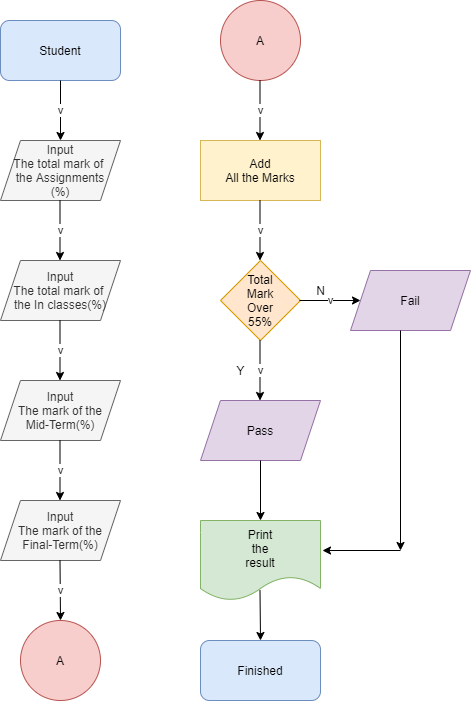

The diagram above was exported from draw.io. Its source (the exported page's mxGraphModel, read from the mxfile embedded in the PNG):
<mxGraphModel dx="1422" dy="794" grid="1" gridSize="10" guides="1" tooltips="1" connect="1" arrows="1" fold="1" page="1" pageScale="1" pageWidth="850" pageHeight="1100" math="0" shadow="0">
  <root>
    <mxCell id="0" />
    <mxCell id="1" parent="0" />
    <mxCell id="M4pMnrLOFQBbdnza_sew-1" value="Add&lt;br&gt;All the Marks" style="rounded=0;whiteSpace=wrap;html=1;fillColor=#fff2cc;strokeColor=#d6b656;" vertex="1" parent="1">
      <mxGeometry x="280" y="150" width="120" height="60" as="geometry" />
    </mxCell>
    <mxCell id="M4pMnrLOFQBbdnza_sew-2" value="Student" style="rounded=1;whiteSpace=wrap;html=1;fillColor=#dae8fc;strokeColor=#6c8ebf;" vertex="1" parent="1">
      <mxGeometry x="80" y="30" width="120" height="60" as="geometry" />
    </mxCell>
    <mxCell id="M4pMnrLOFQBbdnza_sew-3" value="Input&lt;br&gt;The total mark of &lt;br&gt;the Assignments&lt;br&gt;(%)" style="shape=parallelogram;perimeter=parallelogramPerimeter;whiteSpace=wrap;html=1;fixedSize=1;fillColor=#f5f5f5;strokeColor=#666666;fontColor=#333333;" vertex="1" parent="1">
      <mxGeometry x="80" y="150" width="120" height="60" as="geometry" />
    </mxCell>
    <mxCell id="M4pMnrLOFQBbdnza_sew-7" value="Input&lt;br&gt;The mark of the&lt;br&gt;Mid-Term(%)" style="shape=parallelogram;perimeter=parallelogramPerimeter;whiteSpace=wrap;html=1;fixedSize=1;fillColor=#f5f5f5;strokeColor=#666666;fontColor=#333333;" vertex="1" parent="1">
      <mxGeometry x="80" y="390" width="120" height="60" as="geometry" />
    </mxCell>
    <mxCell id="M4pMnrLOFQBbdnza_sew-8" value="Input&lt;br&gt;The total mark of &lt;br&gt;the In classes(%)" style="shape=parallelogram;perimeter=parallelogramPerimeter;whiteSpace=wrap;html=1;fixedSize=1;fillColor=#f5f5f5;strokeColor=#666666;fontColor=#333333;" vertex="1" parent="1">
      <mxGeometry x="80" y="270" width="120" height="60" as="geometry" />
    </mxCell>
    <mxCell id="M4pMnrLOFQBbdnza_sew-9" value="Input&lt;br&gt;The mark of the&lt;br&gt;Final-Term(%)" style="shape=parallelogram;perimeter=parallelogramPerimeter;whiteSpace=wrap;html=1;fixedSize=1;fillColor=#f5f5f5;strokeColor=#666666;fontColor=#333333;" vertex="1" parent="1">
      <mxGeometry x="80" y="510" width="120" height="60" as="geometry" />
    </mxCell>
    <mxCell id="M4pMnrLOFQBbdnza_sew-10" value="v&lt;span style=&quot;color: rgba(0 , 0 , 0 , 0) ; font-family: monospace ; font-size: 0px ; background-color: rgb(248 , 249 , 250)&quot;&gt;%3CmxGraphModel%3E%3Croot%3E%3CmxCell%20id%3D%220%22%2F%3E%3CmxCell%20id%3D%221%22%20parent%3D%220%22%2F%3E%3CmxCell%20id%3D%222%22%20value%3D%22%22%20style%3D%22endArrow%3Dclassic%3Bhtml%3D1%3BentryX%3D0.5%3BentryY%3D0%3BentryDx%3D0%3BentryDy%3D0%3B%22%20edge%3D%221%22%20parent%3D%221%22%3E%3CmxGeometry%20width%3D%2250%22%20height%3D%2250%22%20relative%3D%221%22%20as%3D%22geometry%22%3E%3CmxPoint%20x%3D%22140%22%20y%3D%22140%22%20as%3D%22sourcePoint%22%2F%3E%3CmxPoint%20x%3D%22140%22%20y%3D%22200%22%20as%3D%22targetPoint%22%2F%3E%3C%2FmxGeometry%3E%3C%2FmxCell%3E%3C%2Froot%3E%3C%2FmxGraphModel%3E&lt;/span&gt;" style="endArrow=classic;html=1;entryX=0.5;entryY=0;entryDx=0;entryDy=0;" edge="1" parent="1" target="M4pMnrLOFQBbdnza_sew-3">
      <mxGeometry width="50" height="50" relative="1" as="geometry">
        <mxPoint x="140" y="90" as="sourcePoint" />
        <mxPoint x="190" y="40" as="targetPoint" />
      </mxGeometry>
    </mxCell>
    <mxCell id="M4pMnrLOFQBbdnza_sew-11" value="v&lt;span style=&quot;color: rgba(0 , 0 , 0 , 0) ; font-family: monospace ; font-size: 0px ; background-color: rgb(248 , 249 , 250)&quot;&gt;%3CmxGraphModel%3E%3Croot%3E%3CmxCell%20id%3D%220%22%2F%3E%3CmxCell%20id%3D%221%22%20parent%3D%220%22%2F%3E%3CmxCell%20id%3D%222%22%20value%3D%22%22%20style%3D%22endArrow%3Dclassic%3Bhtml%3D1%3BentryX%3D0.5%3BentryY%3D0%3BentryDx%3D0%3BentryDy%3D0%3B%22%20edge%3D%221%22%20parent%3D%221%22%3E%3CmxGeometry%20width%3D%2250%22%20height%3D%2250%22%20relative%3D%221%22%20as%3D%22geometry%22%3E%3CmxPoint%20x%3D%22140%22%20y%3D%22140%22%20as%3D%22sourcePoint%22%2F%3E%3CmxPoint%20x%3D%22140%22%20y%3D%22200%22%20as%3D%22targetPoint%22%2F%3E%3C%2FmxGeometry%3E%3C%2FmxCell%3E%3C%2Froot%3E%3C%2FmxGraphModel%3E&lt;/span&gt;" style="endArrow=classic;html=1;entryX=0.5;entryY=0;entryDx=0;entryDy=0;" edge="1" parent="1">
      <mxGeometry width="50" height="50" relative="1" as="geometry">
        <mxPoint x="139.5" y="210" as="sourcePoint" />
        <mxPoint x="139.5" y="270" as="targetPoint" />
      </mxGeometry>
    </mxCell>
    <mxCell id="M4pMnrLOFQBbdnza_sew-12" value="v&lt;span style=&quot;color: rgba(0 , 0 , 0 , 0) ; font-family: monospace ; font-size: 0px ; background-color: rgb(248 , 249 , 250)&quot;&gt;%3CmxGraphModel%3E%3Croot%3E%3CmxCell%20id%3D%220%22%2F%3E%3CmxCell%20id%3D%221%22%20parent%3D%220%22%2F%3E%3CmxCell%20id%3D%222%22%20value%3D%22%22%20style%3D%22endArrow%3Dclassic%3Bhtml%3D1%3BentryX%3D0.5%3BentryY%3D0%3BentryDx%3D0%3BentryDy%3D0%3B%22%20edge%3D%221%22%20parent%3D%221%22%3E%3CmxGeometry%20width%3D%2250%22%20height%3D%2250%22%20relative%3D%221%22%20as%3D%22geometry%22%3E%3CmxPoint%20x%3D%22140%22%20y%3D%22140%22%20as%3D%22sourcePoint%22%2F%3E%3CmxPoint%20x%3D%22140%22%20y%3D%22200%22%20as%3D%22targetPoint%22%2F%3E%3C%2FmxGeometry%3E%3C%2FmxCell%3E%3C%2Froot%3E%3C%2FmxGraphModel%3E&lt;/span&gt;" style="endArrow=classic;html=1;entryX=0.5;entryY=0;entryDx=0;entryDy=0;" edge="1" parent="1">
      <mxGeometry width="50" height="50" relative="1" as="geometry">
        <mxPoint x="139.5" y="330" as="sourcePoint" />
        <mxPoint x="139.5" y="390" as="targetPoint" />
      </mxGeometry>
    </mxCell>
    <mxCell id="M4pMnrLOFQBbdnza_sew-13" value="v&lt;span style=&quot;color: rgba(0 , 0 , 0 , 0) ; font-family: monospace ; font-size: 0px ; background-color: rgb(248 , 249 , 250)&quot;&gt;%3CmxGraphModel%3E%3Croot%3E%3CmxCell%20id%3D%220%22%2F%3E%3CmxCell%20id%3D%221%22%20parent%3D%220%22%2F%3E%3CmxCell%20id%3D%222%22%20value%3D%22%22%20style%3D%22endArrow%3Dclassic%3Bhtml%3D1%3BentryX%3D0.5%3BentryY%3D0%3BentryDx%3D0%3BentryDy%3D0%3B%22%20edge%3D%221%22%20parent%3D%221%22%3E%3CmxGeometry%20width%3D%2250%22%20height%3D%2250%22%20relative%3D%221%22%20as%3D%22geometry%22%3E%3CmxPoint%20x%3D%22140%22%20y%3D%22140%22%20as%3D%22sourcePoint%22%2F%3E%3CmxPoint%20x%3D%22140%22%20y%3D%22200%22%20as%3D%22targetPoint%22%2F%3E%3C%2FmxGeometry%3E%3C%2FmxCell%3E%3C%2Froot%3E%3C%2FmxGraphModel%3E&lt;/span&gt;" style="endArrow=classic;html=1;entryX=0.5;entryY=0;entryDx=0;entryDy=0;" edge="1" parent="1">
      <mxGeometry width="50" height="50" relative="1" as="geometry">
        <mxPoint x="139.5" y="450" as="sourcePoint" />
        <mxPoint x="139.5" y="510" as="targetPoint" />
      </mxGeometry>
    </mxCell>
    <mxCell id="M4pMnrLOFQBbdnza_sew-14" value="v&lt;span style=&quot;color: rgba(0 , 0 , 0 , 0) ; font-family: monospace ; font-size: 0px ; background-color: rgb(248 , 249 , 250)&quot;&gt;%3CmxGraphModel%3E%3Croot%3E%3CmxCell%20id%3D%220%22%2F%3E%3CmxCell%20id%3D%221%22%20parent%3D%220%22%2F%3E%3CmxCell%20id%3D%222%22%20value%3D%22%22%20style%3D%22endArrow%3Dclassic%3Bhtml%3D1%3BentryX%3D0.5%3BentryY%3D0%3BentryDx%3D0%3BentryDy%3D0%3B%22%20edge%3D%221%22%20parent%3D%221%22%3E%3CmxGeometry%20width%3D%2250%22%20height%3D%2250%22%20relative%3D%221%22%20as%3D%22geometry%22%3E%3CmxPoint%20x%3D%22140%22%20y%3D%22140%22%20as%3D%22sourcePoint%22%2F%3E%3CmxPoint%20x%3D%22140%22%20y%3D%22200%22%20as%3D%22targetPoint%22%2F%3E%3C%2FmxGeometry%3E%3C%2FmxCell%3E%3C%2Froot%3E%3C%2FmxGraphModel%3E&lt;/span&gt;" style="endArrow=classic;html=1;entryX=0.5;entryY=0;entryDx=0;entryDy=0;" edge="1" parent="1">
      <mxGeometry width="50" height="50" relative="1" as="geometry">
        <mxPoint x="139.5" y="570" as="sourcePoint" />
        <mxPoint x="140" y="630" as="targetPoint" />
      </mxGeometry>
    </mxCell>
    <mxCell id="M4pMnrLOFQBbdnza_sew-15" value="A" style="ellipse;whiteSpace=wrap;html=1;aspect=fixed;fillColor=#f8cecc;strokeColor=#b85450;" vertex="1" parent="1">
      <mxGeometry x="100" y="630" width="80" height="80" as="geometry" />
    </mxCell>
    <mxCell id="M4pMnrLOFQBbdnza_sew-16" value="A" style="ellipse;whiteSpace=wrap;html=1;aspect=fixed;fillColor=#f8cecc;strokeColor=#b85450;" vertex="1" parent="1">
      <mxGeometry x="300" y="10" width="80" height="80" as="geometry" />
    </mxCell>
    <mxCell id="M4pMnrLOFQBbdnza_sew-17" value="v&lt;span style=&quot;color: rgba(0 , 0 , 0 , 0) ; font-family: monospace ; font-size: 0px ; background-color: rgb(248 , 249 , 250)&quot;&gt;%3CmxGraphModel%3E%3Croot%3E%3CmxCell%20id%3D%220%22%2F%3E%3CmxCell%20id%3D%221%22%20parent%3D%220%22%2F%3E%3CmxCell%20id%3D%222%22%20value%3D%22%22%20style%3D%22endArrow%3Dclassic%3Bhtml%3D1%3BentryX%3D0.5%3BentryY%3D0%3BentryDx%3D0%3BentryDy%3D0%3B%22%20edge%3D%221%22%20parent%3D%221%22%3E%3CmxGeometry%20width%3D%2250%22%20height%3D%2250%22%20relative%3D%221%22%20as%3D%22geometry%22%3E%3CmxPoint%20x%3D%22140%22%20y%3D%22140%22%20as%3D%22sourcePoint%22%2F%3E%3CmxPoint%20x%3D%22140%22%20y%3D%22200%22%20as%3D%22targetPoint%22%2F%3E%3C%2FmxGeometry%3E%3C%2FmxCell%3E%3C%2Froot%3E%3C%2FmxGraphModel%3E&lt;/span&gt;" style="endArrow=classic;html=1;entryX=0.5;entryY=0;entryDx=0;entryDy=0;" edge="1" parent="1">
      <mxGeometry width="50" height="50" relative="1" as="geometry">
        <mxPoint x="339.5" y="90" as="sourcePoint" />
        <mxPoint x="339.5" y="150" as="targetPoint" />
      </mxGeometry>
    </mxCell>
    <mxCell id="M4pMnrLOFQBbdnza_sew-20" value="Total&lt;br&gt;Mark&lt;br&gt;Over&lt;br&gt;55%" style="rhombus;whiteSpace=wrap;html=1;fillColor=#ffe6cc;strokeColor=#d79b00;" vertex="1" parent="1">
      <mxGeometry x="300" y="270" width="80" height="80" as="geometry" />
    </mxCell>
    <mxCell id="M4pMnrLOFQBbdnza_sew-21" value="v&lt;span style=&quot;color: rgba(0 , 0 , 0 , 0) ; font-family: monospace ; font-size: 0px ; background-color: rgb(248 , 249 , 250)&quot;&gt;%3CmxGraphModel%3E%3Croot%3E%3CmxCell%20id%3D%220%22%2F%3E%3CmxCell%20id%3D%221%22%20parent%3D%220%22%2F%3E%3CmxCell%20id%3D%222%22%20value%3D%22%22%20style%3D%22endArrow%3Dclassic%3Bhtml%3D1%3BentryX%3D0.5%3BentryY%3D0%3BentryDx%3D0%3BentryDy%3D0%3B%22%20edge%3D%221%22%20parent%3D%221%22%3E%3CmxGeometry%20width%3D%2250%22%20height%3D%2250%22%20relative%3D%221%22%20as%3D%22geometry%22%3E%3CmxPoint%20x%3D%22140%22%20y%3D%22140%22%20as%3D%22sourcePoint%22%2F%3E%3CmxPoint%20x%3D%22140%22%20y%3D%22200%22%20as%3D%22targetPoint%22%2F%3E%3C%2FmxGeometry%3E%3C%2FmxCell%3E%3C%2Froot%3E%3C%2FmxGraphModel%3E&lt;/span&gt;" style="endArrow=classic;html=1;entryX=0.5;entryY=0;entryDx=0;entryDy=0;" edge="1" parent="1">
      <mxGeometry width="50" height="50" relative="1" as="geometry">
        <mxPoint x="339.5" y="210" as="sourcePoint" />
        <mxPoint x="339.5" y="270" as="targetPoint" />
      </mxGeometry>
    </mxCell>
    <mxCell id="M4pMnrLOFQBbdnza_sew-22" value="v&lt;span style=&quot;color: rgba(0 , 0 , 0 , 0) ; font-family: monospace ; font-size: 0px ; background-color: rgb(248 , 249 , 250)&quot;&gt;%3CmxGraphModel%3E%3Croot%3E%3CmxCell%20id%3D%220%22%2F%3E%3CmxCell%20id%3D%221%22%20parent%3D%220%22%2F%3E%3CmxCell%20id%3D%222%22%20value%3D%22%22%20style%3D%22endArrow%3Dclassic%3Bhtml%3D1%3BentryX%3D0.5%3BentryY%3D0%3BentryDx%3D0%3BentryDy%3D0%3B%22%20edge%3D%221%22%20parent%3D%221%22%3E%3CmxGeometry%20width%3D%2250%22%20height%3D%2250%22%20relative%3D%221%22%20as%3D%22geometry%22%3E%3CmxPoint%20x%3D%22140%22%20y%3D%22140%22%20as%3D%22sourcePoint%22%2F%3E%3CmxPoint%20x%3D%22140%22%20y%3D%22200%22%20as%3D%22targetPoint%22%2F%3E%3C%2FmxGeometry%3E%3C%2FmxCell%3E%3C%2Froot%3E%3C%2FmxGraphModel%3E&lt;/span&gt;" style="endArrow=classic;html=1;entryX=0.5;entryY=0;entryDx=0;entryDy=0;" edge="1" parent="1">
      <mxGeometry width="50" height="50" relative="1" as="geometry">
        <mxPoint x="339.5" y="350" as="sourcePoint" />
        <mxPoint x="339.5" y="410" as="targetPoint" />
      </mxGeometry>
    </mxCell>
    <mxCell id="M4pMnrLOFQBbdnza_sew-23" value="v&lt;span style=&quot;color: rgba(0 , 0 , 0 , 0) ; font-family: monospace ; font-size: 0px ; background-color: rgb(248 , 249 , 250)&quot;&gt;%3CmxGraphModel%3E%3Croot%3E%3CmxCell%20id%3D%220%22%2F%3E%3CmxCell%20id%3D%221%22%20parent%3D%220%22%2F%3E%3CmxCell%20id%3D%222%22%20value%3D%22%22%20style%3D%22endArrow%3Dclassic%3Bhtml%3D1%3BentryX%3D0.5%3BentryY%3D0%3BentryDx%3D0%3BentryDy%3D0%3B%22%20edge%3D%221%22%20parent%3D%221%22%3E%3CmxGeometry%20width%3D%2250%22%20height%3D%2250%22%20relative%3D%221%22%20as%3D%22geometry%22%3E%3CmxPoint%20x%3D%22140%22%20y%3D%22140%22%20as%3D%22sourcePoint%22%2F%3E%3CmxPoint%20x%3D%22140%22%20y%3D%22200%22%20as%3D%22targetPoint%22%2F%3E%3C%2FmxGeometry%3E%3C%2FmxCell%3E%3C%2Froot%3E%3C%2FmxGraphModel%3E&lt;/span&gt;" style="endArrow=classic;html=1;" edge="1" parent="1">
      <mxGeometry width="50" height="50" relative="1" as="geometry">
        <mxPoint x="379" y="310" as="sourcePoint" />
        <mxPoint x="440" y="310" as="targetPoint" />
      </mxGeometry>
    </mxCell>
    <mxCell id="M4pMnrLOFQBbdnza_sew-24" value="Pass&lt;span style=&quot;color: rgba(0 , 0 , 0 , 0) ; font-family: monospace ; font-size: 0px&quot;&gt;%3CmxGraphModel%3E%3Croot%3E%3CmxCell%20id%3D%220%22%2F%3E%3CmxCell%20id%3D%221%22%20parent%3D%220%22%2F%3E%3CmxCell%20id%3D%222%22%20value%3D%22Y%22%20style%3D%22text%3Bhtml%3D1%3Bresizable%3D0%3Bautosize%3D1%3Balign%3Dcenter%3BverticalAlign%3Dmiddle%3Bpoints%3D%5B%5D%3BfillColor%3Dnone%3BstrokeColor%3Dnone%3Brounded%3D0%3B%22%20vertex%3D%221%22%20parent%3D%221%22%3E%3CmxGeometry%20x%3D%22310%22%20y%3D%22370%22%20width%3D%2220%22%20height%3D%2220%22%20as%3D%22geometry%22%2F%3E%3C%2FmxCell%3E%3C%2Froot%3E%3C%2FmxGraphModel%3E&lt;/span&gt;" style="shape=parallelogram;perimeter=parallelogramPerimeter;whiteSpace=wrap;html=1;fixedSize=1;fillColor=#e1d5e7;strokeColor=#9673a6;" vertex="1" parent="1">
      <mxGeometry x="280" y="410" width="120" height="60" as="geometry" />
    </mxCell>
    <mxCell id="M4pMnrLOFQBbdnza_sew-25" value="Y" style="text;html=1;resizable=0;autosize=1;align=center;verticalAlign=middle;points=[];fillColor=none;strokeColor=none;rounded=0;" vertex="1" parent="1">
      <mxGeometry x="310" y="370" width="20" height="20" as="geometry" />
    </mxCell>
    <mxCell id="M4pMnrLOFQBbdnza_sew-26" value="N" style="text;html=1;resizable=0;autosize=1;align=center;verticalAlign=middle;points=[];fillColor=none;strokeColor=none;rounded=0;" vertex="1" parent="1">
      <mxGeometry x="390" y="290" width="20" height="20" as="geometry" />
    </mxCell>
    <mxCell id="M4pMnrLOFQBbdnza_sew-27" value="Fail" style="shape=parallelogram;perimeter=parallelogramPerimeter;whiteSpace=wrap;html=1;fixedSize=1;fillColor=#e1d5e7;strokeColor=#9673a6;" vertex="1" parent="1">
      <mxGeometry x="430" y="280" width="120" height="60" as="geometry" />
    </mxCell>
    <mxCell id="M4pMnrLOFQBbdnza_sew-28" value="" style="endArrow=classic;html=1;" edge="1" parent="1">
      <mxGeometry width="50" height="50" relative="1" as="geometry">
        <mxPoint x="480" y="340" as="sourcePoint" />
        <mxPoint x="480" y="560" as="targetPoint" />
      </mxGeometry>
    </mxCell>
    <mxCell id="M4pMnrLOFQBbdnza_sew-29" value="" style="endArrow=classic;html=1;" edge="1" parent="1">
      <mxGeometry width="50" height="50" relative="1" as="geometry">
        <mxPoint x="340" y="470" as="sourcePoint" />
        <mxPoint x="340" y="530" as="targetPoint" />
      </mxGeometry>
    </mxCell>
    <mxCell id="M4pMnrLOFQBbdnza_sew-30" value="" style="endArrow=classic;html=1;" edge="1" parent="1">
      <mxGeometry width="50" height="50" relative="1" as="geometry">
        <mxPoint x="480" y="560" as="sourcePoint" />
        <mxPoint x="402" y="560" as="targetPoint" />
      </mxGeometry>
    </mxCell>
    <mxCell id="M4pMnrLOFQBbdnza_sew-31" value="Print&lt;br&gt;the&lt;br&gt;result" style="shape=document;whiteSpace=wrap;html=1;boundedLbl=1;fillColor=#d5e8d4;strokeColor=#82b366;" vertex="1" parent="1">
      <mxGeometry x="280" y="530" width="120" height="80" as="geometry" />
    </mxCell>
    <mxCell id="M4pMnrLOFQBbdnza_sew-32" value="Finished" style="rounded=1;whiteSpace=wrap;html=1;fillColor=#dae8fc;strokeColor=#6c8ebf;" vertex="1" parent="1">
      <mxGeometry x="280" y="650" width="120" height="60" as="geometry" />
    </mxCell>
    <mxCell id="M4pMnrLOFQBbdnza_sew-33" value="" style="endArrow=classic;html=1;" edge="1" parent="1">
      <mxGeometry width="50" height="50" relative="1" as="geometry">
        <mxPoint x="339.5" y="600" as="sourcePoint" />
        <mxPoint x="340" y="650" as="targetPoint" />
      </mxGeometry>
    </mxCell>
  </root>
</mxGraphModel>